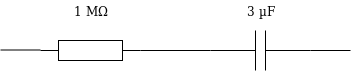

The diagram above was exported from draw.io. Its source (the exported page's mxGraphModel, read from the mxfile embedded in the PNG):
<mxGraphModel dx="723" dy="445" grid="1" gridSize="10" guides="1" tooltips="1" connect="1" arrows="1" fold="1" page="1" pageScale="1" pageWidth="413" pageHeight="291" math="0" shadow="0">
  <root>
    <mxCell id="0" />
    <mxCell id="1" parent="0" />
    <mxCell id="ZsbjAqZnxoREOViiCEH6-6" value="" style="endArrow=none;html=1;" parent="1" edge="1">
      <mxGeometry width="50" height="50" relative="1" as="geometry">
        <mxPoint x="340" y="150" as="sourcePoint" />
        <mxPoint x="380" y="150" as="targetPoint" />
      </mxGeometry>
    </mxCell>
    <mxCell id="ZsbjAqZnxoREOViiCEH6-7" value="" style="endArrow=none;html=1;" parent="1" edge="1">
      <mxGeometry width="50" height="50" relative="1" as="geometry">
        <mxPoint x="240" y="150" as="sourcePoint" />
        <mxPoint x="170" y="150" as="targetPoint" />
      </mxGeometry>
    </mxCell>
    <mxCell id="ZsbjAqZnxoREOViiCEH6-12" value="" style="endArrow=none;html=1;" parent="1" edge="1">
      <mxGeometry width="50" height="50" relative="1" as="geometry">
        <mxPoint x="30" y="149.5" as="sourcePoint" />
        <mxPoint x="70" y="149.5" as="targetPoint" />
      </mxGeometry>
    </mxCell>
    <mxCell id="HiAdwWmVzM6ZrnegIZNy-1" value="" style="pointerEvents=1;verticalLabelPosition=bottom;shadow=0;dashed=0;align=center;fillColor=#ffffff;html=1;verticalAlign=top;strokeWidth=1;shape=mxgraph.electrical.capacitors.capacitor_1;" vertex="1" parent="1">
      <mxGeometry x="240" y="130" width="100" height="40" as="geometry" />
    </mxCell>
    <mxCell id="HiAdwWmVzM6ZrnegIZNy-3" value="3 µF" style="text;html=1;strokeColor=none;fillColor=none;align=center;verticalAlign=middle;whiteSpace=wrap;rounded=0;" vertex="1" parent="1">
      <mxGeometry x="270" y="100" width="40" height="20" as="geometry" />
    </mxCell>
    <mxCell id="HiAdwWmVzM6ZrnegIZNy-4" value="" style="pointerEvents=1;verticalLabelPosition=bottom;shadow=0;dashed=0;align=center;fillColor=#ffffff;html=1;verticalAlign=top;strokeWidth=1;shape=mxgraph.electrical.resistors.resistor_1;" vertex="1" parent="1">
      <mxGeometry x="70" y="140" width="100" height="20" as="geometry" />
    </mxCell>
    <mxCell id="HiAdwWmVzM6ZrnegIZNy-5" value="1 MΩ" style="text;html=1;strokeColor=none;fillColor=none;align=center;verticalAlign=middle;whiteSpace=wrap;rounded=0;" vertex="1" parent="1">
      <mxGeometry x="100" y="100" width="40" height="20" as="geometry" />
    </mxCell>
  </root>
</mxGraphModel>